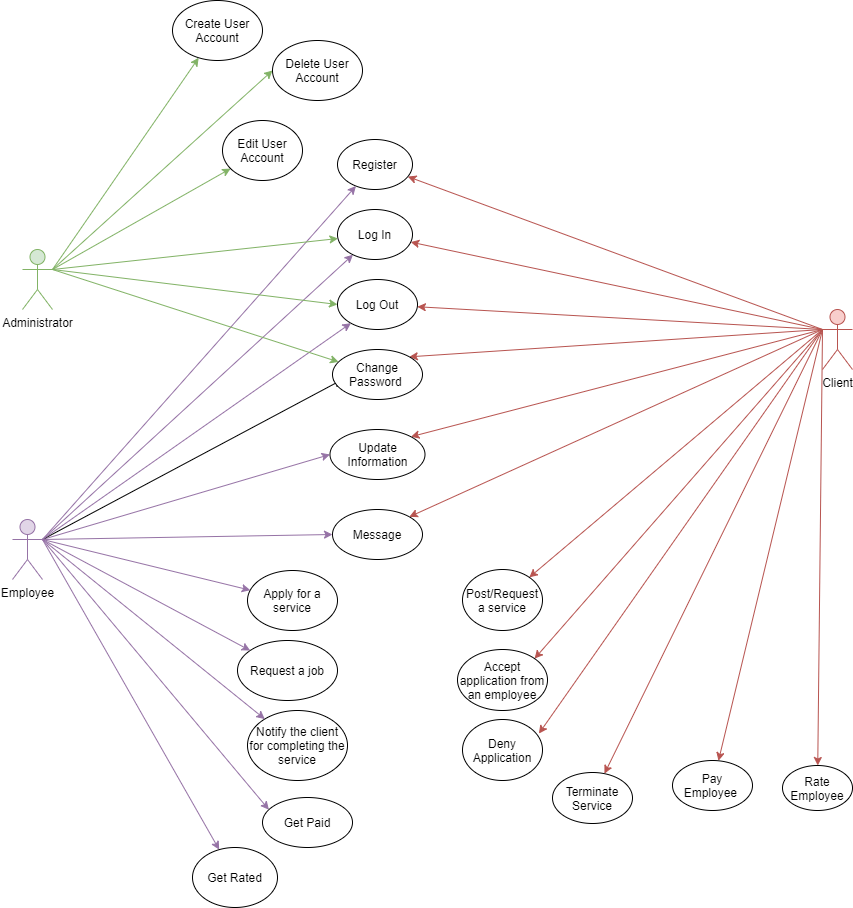

The diagram above was exported from draw.io. Its source (the exported page's mxGraphModel, read from the mxfile embedded in the PNG):
<mxGraphModel dx="1038" dy="579" grid="1" gridSize="10" guides="1" tooltips="1" connect="1" arrows="1" fold="1" page="1" pageScale="1" pageWidth="1169" pageHeight="1654" math="0" shadow="0">
  <root>
    <mxCell id="0" />
    <mxCell id="1" parent="0" />
    <mxCell id="pTR_J3ssW53nGYkAS5Vs-16" style="edgeStyle=none;rounded=0;orthogonalLoop=1;jettySize=auto;html=1;exitX=0;exitY=0.3333333333333333;exitDx=0;exitDy=0;exitPerimeter=0;fillColor=#f8cecc;strokeColor=#b85450;" parent="1" source="pTR_J3ssW53nGYkAS5Vs-1" target="pTR_J3ssW53nGYkAS5Vs-4" edge="1">
      <mxGeometry relative="1" as="geometry" />
    </mxCell>
    <mxCell id="pTR_J3ssW53nGYkAS5Vs-17" style="edgeStyle=none;rounded=0;orthogonalLoop=1;jettySize=auto;html=1;exitX=0;exitY=0.3333333333333333;exitDx=0;exitDy=0;exitPerimeter=0;fillColor=#f8cecc;strokeColor=#b85450;" parent="1" source="pTR_J3ssW53nGYkAS5Vs-1" target="pTR_J3ssW53nGYkAS5Vs-5" edge="1">
      <mxGeometry relative="1" as="geometry" />
    </mxCell>
    <mxCell id="pTR_J3ssW53nGYkAS5Vs-18" style="edgeStyle=none;rounded=0;orthogonalLoop=1;jettySize=auto;html=1;exitX=0;exitY=0.3333333333333333;exitDx=0;exitDy=0;exitPerimeter=0;fillColor=#f8cecc;strokeColor=#b85450;" parent="1" source="pTR_J3ssW53nGYkAS5Vs-1" target="pTR_J3ssW53nGYkAS5Vs-6" edge="1">
      <mxGeometry relative="1" as="geometry" />
    </mxCell>
    <mxCell id="pTR_J3ssW53nGYkAS5Vs-19" style="edgeStyle=none;rounded=0;orthogonalLoop=1;jettySize=auto;html=1;exitX=0;exitY=0.3333333333333333;exitDx=0;exitDy=0;exitPerimeter=0;entryX=1;entryY=0;entryDx=0;entryDy=0;fillColor=#f8cecc;strokeColor=#b85450;" parent="1" source="pTR_J3ssW53nGYkAS5Vs-1" target="pTR_J3ssW53nGYkAS5Vs-7" edge="1">
      <mxGeometry relative="1" as="geometry" />
    </mxCell>
    <mxCell id="pTR_J3ssW53nGYkAS5Vs-20" style="edgeStyle=none;rounded=0;orthogonalLoop=1;jettySize=auto;html=1;exitX=0;exitY=0.3333333333333333;exitDx=0;exitDy=0;exitPerimeter=0;entryX=1;entryY=0;entryDx=0;entryDy=0;fillColor=#f8cecc;strokeColor=#b85450;" parent="1" source="pTR_J3ssW53nGYkAS5Vs-1" target="pTR_J3ssW53nGYkAS5Vs-9" edge="1">
      <mxGeometry relative="1" as="geometry" />
    </mxCell>
    <mxCell id="pTR_J3ssW53nGYkAS5Vs-21" style="edgeStyle=none;rounded=0;orthogonalLoop=1;jettySize=auto;html=1;exitX=0;exitY=0.3333333333333333;exitDx=0;exitDy=0;exitPerimeter=0;entryX=1;entryY=0;entryDx=0;entryDy=0;fillColor=#f8cecc;strokeColor=#b85450;" parent="1" source="pTR_J3ssW53nGYkAS5Vs-1" target="pTR_J3ssW53nGYkAS5Vs-8" edge="1">
      <mxGeometry relative="1" as="geometry" />
    </mxCell>
    <mxCell id="pTR_J3ssW53nGYkAS5Vs-55" style="edgeStyle=none;rounded=0;orthogonalLoop=1;jettySize=auto;html=1;exitX=0;exitY=0.3333333333333333;exitDx=0;exitDy=0;exitPerimeter=0;entryX=1;entryY=0;entryDx=0;entryDy=0;fillColor=#f8cecc;strokeColor=#b85450;" parent="1" source="pTR_J3ssW53nGYkAS5Vs-1" target="pTR_J3ssW53nGYkAS5Vs-50" edge="1">
      <mxGeometry relative="1" as="geometry" />
    </mxCell>
    <mxCell id="pTR_J3ssW53nGYkAS5Vs-56" style="edgeStyle=none;rounded=0;orthogonalLoop=1;jettySize=auto;html=1;exitX=0;exitY=0.3333333333333333;exitDx=0;exitDy=0;exitPerimeter=0;fillColor=#f8cecc;strokeColor=#b85450;" parent="1" source="pTR_J3ssW53nGYkAS5Vs-1" target="pTR_J3ssW53nGYkAS5Vs-49" edge="1">
      <mxGeometry relative="1" as="geometry" />
    </mxCell>
    <mxCell id="pTR_J3ssW53nGYkAS5Vs-57" style="edgeStyle=none;rounded=0;orthogonalLoop=1;jettySize=auto;html=1;exitX=0;exitY=0.3333333333333333;exitDx=0;exitDy=0;exitPerimeter=0;entryX=0.955;entryY=0.231;entryDx=0;entryDy=0;entryPerimeter=0;fillColor=#f8cecc;strokeColor=#b85450;" parent="1" source="pTR_J3ssW53nGYkAS5Vs-1" target="pTR_J3ssW53nGYkAS5Vs-51" edge="1">
      <mxGeometry relative="1" as="geometry" />
    </mxCell>
    <mxCell id="pTR_J3ssW53nGYkAS5Vs-58" style="edgeStyle=none;rounded=0;orthogonalLoop=1;jettySize=auto;html=1;exitX=0;exitY=0.3333333333333333;exitDx=0;exitDy=0;exitPerimeter=0;fillColor=#f8cecc;strokeColor=#b85450;" parent="1" source="pTR_J3ssW53nGYkAS5Vs-1" target="pTR_J3ssW53nGYkAS5Vs-52" edge="1">
      <mxGeometry relative="1" as="geometry" />
    </mxCell>
    <mxCell id="pTR_J3ssW53nGYkAS5Vs-59" style="edgeStyle=none;rounded=0;orthogonalLoop=1;jettySize=auto;html=1;exitX=0;exitY=0.3333333333333333;exitDx=0;exitDy=0;exitPerimeter=0;fillColor=#f8cecc;strokeColor=#b85450;" parent="1" source="pTR_J3ssW53nGYkAS5Vs-1" target="pTR_J3ssW53nGYkAS5Vs-47" edge="1">
      <mxGeometry relative="1" as="geometry" />
    </mxCell>
    <mxCell id="pTR_J3ssW53nGYkAS5Vs-60" style="edgeStyle=none;rounded=0;orthogonalLoop=1;jettySize=auto;html=1;exitX=0;exitY=0.3333333333333333;exitDx=0;exitDy=0;exitPerimeter=0;fillColor=#f8cecc;strokeColor=#b85450;" parent="1" source="pTR_J3ssW53nGYkAS5Vs-1" target="pTR_J3ssW53nGYkAS5Vs-48" edge="1">
      <mxGeometry relative="1" as="geometry" />
    </mxCell>
    <mxCell id="pTR_J3ssW53nGYkAS5Vs-1" value="Client" style="shape=umlActor;verticalLabelPosition=bottom;verticalAlign=top;html=1;outlineConnect=0;fillColor=#f8cecc;strokeColor=#b85450;" parent="1" vertex="1">
      <mxGeometry x="1010" y="339" width="30" height="60" as="geometry" />
    </mxCell>
    <mxCell id="pTR_J3ssW53nGYkAS5Vs-23" style="edgeStyle=none;rounded=0;orthogonalLoop=1;jettySize=auto;html=1;exitX=1;exitY=0.3333333333333333;exitDx=0;exitDy=0;exitPerimeter=0;entryX=0;entryY=0.5;entryDx=0;entryDy=0;fillColor=#e1d5e7;strokeColor=#9673a6;" parent="1" source="pTR_J3ssW53nGYkAS5Vs-2" target="pTR_J3ssW53nGYkAS5Vs-8" edge="1">
      <mxGeometry relative="1" as="geometry" />
    </mxCell>
    <mxCell id="pTR_J3ssW53nGYkAS5Vs-24" style="edgeStyle=none;rounded=0;orthogonalLoop=1;jettySize=auto;html=1;exitX=1;exitY=0.3333333333333333;exitDx=0;exitDy=0;exitPerimeter=0;entryX=0;entryY=0.5;entryDx=0;entryDy=0;fillColor=#e1d5e7;strokeColor=#9673a6;" parent="1" source="pTR_J3ssW53nGYkAS5Vs-2" target="pTR_J3ssW53nGYkAS5Vs-9" edge="1">
      <mxGeometry relative="1" as="geometry" />
    </mxCell>
    <mxCell id="pTR_J3ssW53nGYkAS5Vs-25" style="edgeStyle=none;rounded=0;orthogonalLoop=1;jettySize=auto;html=1;exitX=1;exitY=0.3333333333333333;exitDx=0;exitDy=0;exitPerimeter=0;entryX=0.111;entryY=0.6;entryDx=0;entryDy=0;entryPerimeter=0;" parent="1" source="pTR_J3ssW53nGYkAS5Vs-2" target="pTR_J3ssW53nGYkAS5Vs-7" edge="1">
      <mxGeometry relative="1" as="geometry" />
    </mxCell>
    <mxCell id="pTR_J3ssW53nGYkAS5Vs-26" style="edgeStyle=none;rounded=0;orthogonalLoop=1;jettySize=auto;html=1;exitX=1;exitY=0.3333333333333333;exitDx=0;exitDy=0;exitPerimeter=0;fillColor=#e1d5e7;strokeColor=#9673a6;" parent="1" source="pTR_J3ssW53nGYkAS5Vs-2" target="pTR_J3ssW53nGYkAS5Vs-6" edge="1">
      <mxGeometry relative="1" as="geometry" />
    </mxCell>
    <mxCell id="pTR_J3ssW53nGYkAS5Vs-27" style="edgeStyle=none;rounded=0;orthogonalLoop=1;jettySize=auto;html=1;exitX=1;exitY=0.3333333333333333;exitDx=0;exitDy=0;exitPerimeter=0;fillColor=#e1d5e7;strokeColor=#9673a6;" parent="1" source="pTR_J3ssW53nGYkAS5Vs-2" target="pTR_J3ssW53nGYkAS5Vs-5" edge="1">
      <mxGeometry relative="1" as="geometry" />
    </mxCell>
    <mxCell id="pTR_J3ssW53nGYkAS5Vs-28" style="edgeStyle=none;rounded=0;orthogonalLoop=1;jettySize=auto;html=1;exitX=1;exitY=0.3333333333333333;exitDx=0;exitDy=0;exitPerimeter=0;fillColor=#e1d5e7;strokeColor=#9673a6;" parent="1" source="pTR_J3ssW53nGYkAS5Vs-2" target="pTR_J3ssW53nGYkAS5Vs-4" edge="1">
      <mxGeometry relative="1" as="geometry" />
    </mxCell>
    <mxCell id="pTR_J3ssW53nGYkAS5Vs-42" style="edgeStyle=none;rounded=0;orthogonalLoop=1;jettySize=auto;html=1;exitX=1;exitY=0.3333333333333333;exitDx=0;exitDy=0;exitPerimeter=0;fillColor=#e1d5e7;strokeColor=#9673a6;" parent="1" source="pTR_J3ssW53nGYkAS5Vs-2" target="pTR_J3ssW53nGYkAS5Vs-37" edge="1">
      <mxGeometry relative="1" as="geometry" />
    </mxCell>
    <mxCell id="pTR_J3ssW53nGYkAS5Vs-43" style="edgeStyle=none;rounded=0;orthogonalLoop=1;jettySize=auto;html=1;exitX=1;exitY=0.3333333333333333;exitDx=0;exitDy=0;exitPerimeter=0;fillColor=#e1d5e7;strokeColor=#9673a6;" parent="1" source="pTR_J3ssW53nGYkAS5Vs-2" target="pTR_J3ssW53nGYkAS5Vs-38" edge="1">
      <mxGeometry relative="1" as="geometry" />
    </mxCell>
    <mxCell id="pTR_J3ssW53nGYkAS5Vs-44" style="edgeStyle=none;rounded=0;orthogonalLoop=1;jettySize=auto;html=1;exitX=1;exitY=0.3333333333333333;exitDx=0;exitDy=0;exitPerimeter=0;fillColor=#e1d5e7;strokeColor=#9673a6;" parent="1" source="pTR_J3ssW53nGYkAS5Vs-2" target="pTR_J3ssW53nGYkAS5Vs-39" edge="1">
      <mxGeometry relative="1" as="geometry" />
    </mxCell>
    <mxCell id="pTR_J3ssW53nGYkAS5Vs-45" style="edgeStyle=none;rounded=0;orthogonalLoop=1;jettySize=auto;html=1;exitX=1;exitY=0.3333333333333333;exitDx=0;exitDy=0;exitPerimeter=0;entryX=0.071;entryY=0.244;entryDx=0;entryDy=0;entryPerimeter=0;fillColor=#e1d5e7;strokeColor=#9673a6;" parent="1" source="pTR_J3ssW53nGYkAS5Vs-2" target="pTR_J3ssW53nGYkAS5Vs-40" edge="1">
      <mxGeometry relative="1" as="geometry" />
    </mxCell>
    <mxCell id="pTR_J3ssW53nGYkAS5Vs-46" style="edgeStyle=none;rounded=0;orthogonalLoop=1;jettySize=auto;html=1;exitX=1;exitY=0.3333333333333333;exitDx=0;exitDy=0;exitPerimeter=0;fillColor=#e1d5e7;strokeColor=#9673a6;" parent="1" source="pTR_J3ssW53nGYkAS5Vs-2" target="pTR_J3ssW53nGYkAS5Vs-41" edge="1">
      <mxGeometry relative="1" as="geometry" />
    </mxCell>
    <mxCell id="pTR_J3ssW53nGYkAS5Vs-2" value="Employee" style="shape=umlActor;verticalLabelPosition=bottom;verticalAlign=top;html=1;outlineConnect=0;fillColor=#e1d5e7;strokeColor=#9673a6;" parent="1" vertex="1">
      <mxGeometry x="200" y="549" width="30" height="60" as="geometry" />
    </mxCell>
    <mxCell id="pTR_J3ssW53nGYkAS5Vs-11" style="rounded=0;orthogonalLoop=1;jettySize=auto;html=1;exitX=1;exitY=0.3333333333333333;exitDx=0;exitDy=0;exitPerimeter=0;fillColor=#d5e8d4;strokeColor=#82b366;" parent="1" source="pTR_J3ssW53nGYkAS5Vs-3" target="pTR_J3ssW53nGYkAS5Vs-5" edge="1">
      <mxGeometry relative="1" as="geometry" />
    </mxCell>
    <mxCell id="pTR_J3ssW53nGYkAS5Vs-12" style="edgeStyle=none;rounded=0;orthogonalLoop=1;jettySize=auto;html=1;exitX=1;exitY=0.3333333333333333;exitDx=0;exitDy=0;exitPerimeter=0;entryX=0;entryY=0.5;entryDx=0;entryDy=0;fillColor=#d5e8d4;strokeColor=#82b366;" parent="1" source="pTR_J3ssW53nGYkAS5Vs-3" target="pTR_J3ssW53nGYkAS5Vs-6" edge="1">
      <mxGeometry relative="1" as="geometry" />
    </mxCell>
    <mxCell id="pTR_J3ssW53nGYkAS5Vs-15" style="edgeStyle=none;rounded=0;orthogonalLoop=1;jettySize=auto;html=1;exitX=1;exitY=0.3333333333333333;exitDx=0;exitDy=0;exitPerimeter=0;fillColor=#d5e8d4;strokeColor=#82b366;" parent="1" source="pTR_J3ssW53nGYkAS5Vs-3" target="pTR_J3ssW53nGYkAS5Vs-7" edge="1">
      <mxGeometry relative="1" as="geometry" />
    </mxCell>
    <mxCell id="pTR_J3ssW53nGYkAS5Vs-32" style="edgeStyle=none;rounded=0;orthogonalLoop=1;jettySize=auto;html=1;exitX=1;exitY=0.3333333333333333;exitDx=0;exitDy=0;exitPerimeter=0;fillColor=#d5e8d4;strokeColor=#82b366;" parent="1" source="pTR_J3ssW53nGYkAS5Vs-3" target="pTR_J3ssW53nGYkAS5Vs-29" edge="1">
      <mxGeometry relative="1" as="geometry" />
    </mxCell>
    <mxCell id="pTR_J3ssW53nGYkAS5Vs-33" style="edgeStyle=none;rounded=0;orthogonalLoop=1;jettySize=auto;html=1;exitX=1;exitY=0.3333333333333333;exitDx=0;exitDy=0;exitPerimeter=0;entryX=0;entryY=0.5;entryDx=0;entryDy=0;fillColor=#d5e8d4;strokeColor=#82b366;" parent="1" source="pTR_J3ssW53nGYkAS5Vs-3" target="pTR_J3ssW53nGYkAS5Vs-30" edge="1">
      <mxGeometry relative="1" as="geometry" />
    </mxCell>
    <mxCell id="pTR_J3ssW53nGYkAS5Vs-34" style="edgeStyle=none;rounded=0;orthogonalLoop=1;jettySize=auto;html=1;exitX=1;exitY=0.3333333333333333;exitDx=0;exitDy=0;exitPerimeter=0;fillColor=#d5e8d4;strokeColor=#82b366;" parent="1" source="pTR_J3ssW53nGYkAS5Vs-3" target="pTR_J3ssW53nGYkAS5Vs-31" edge="1">
      <mxGeometry relative="1" as="geometry" />
    </mxCell>
    <mxCell id="pTR_J3ssW53nGYkAS5Vs-3" value="Administrator" style="shape=umlActor;verticalLabelPosition=bottom;verticalAlign=top;html=1;outlineConnect=0;fillColor=#d5e8d4;strokeColor=#82b366;" parent="1" vertex="1">
      <mxGeometry x="210" y="279" width="30" height="60" as="geometry" />
    </mxCell>
    <mxCell id="pTR_J3ssW53nGYkAS5Vs-4" value="Register" style="ellipse;whiteSpace=wrap;html=1;" parent="1" vertex="1">
      <mxGeometry x="525" y="169" width="75" height="50" as="geometry" />
    </mxCell>
    <mxCell id="pTR_J3ssW53nGYkAS5Vs-5" value="Log In" style="ellipse;whiteSpace=wrap;html=1;" parent="1" vertex="1">
      <mxGeometry x="525" y="239" width="75" height="50" as="geometry" />
    </mxCell>
    <mxCell id="pTR_J3ssW53nGYkAS5Vs-6" value="Log Out" style="ellipse;whiteSpace=wrap;html=1;" parent="1" vertex="1">
      <mxGeometry x="525" y="309" width="80" height="50" as="geometry" />
    </mxCell>
    <mxCell id="pTR_J3ssW53nGYkAS5Vs-7" value="Change Password&amp;nbsp;" style="ellipse;whiteSpace=wrap;html=1;" parent="1" vertex="1">
      <mxGeometry x="520" y="379" width="90" height="50" as="geometry" />
    </mxCell>
    <mxCell id="pTR_J3ssW53nGYkAS5Vs-8" value="Message" style="ellipse;whiteSpace=wrap;html=1;" parent="1" vertex="1">
      <mxGeometry x="520" y="539" width="90" height="50" as="geometry" />
    </mxCell>
    <mxCell id="pTR_J3ssW53nGYkAS5Vs-9" value="Update Information" style="ellipse;whiteSpace=wrap;html=1;" parent="1" vertex="1">
      <mxGeometry x="517.5" y="459" width="95" height="50" as="geometry" />
    </mxCell>
    <mxCell id="pTR_J3ssW53nGYkAS5Vs-29" value="Create User Account" style="ellipse;whiteSpace=wrap;html=1;" parent="1" vertex="1">
      <mxGeometry x="360" y="30" width="90" height="60" as="geometry" />
    </mxCell>
    <mxCell id="pTR_J3ssW53nGYkAS5Vs-30" value="Delete User Account" style="ellipse;whiteSpace=wrap;html=1;" parent="1" vertex="1">
      <mxGeometry x="460" y="70" width="90" height="60" as="geometry" />
    </mxCell>
    <mxCell id="pTR_J3ssW53nGYkAS5Vs-31" value="Edit User Account" style="ellipse;whiteSpace=wrap;html=1;" parent="1" vertex="1">
      <mxGeometry x="410" y="150" width="80" height="60" as="geometry" />
    </mxCell>
    <mxCell id="pTR_J3ssW53nGYkAS5Vs-37" value="Apply for a service" style="ellipse;whiteSpace=wrap;html=1;" parent="1" vertex="1">
      <mxGeometry x="435" y="600" width="90" height="60" as="geometry" />
    </mxCell>
    <mxCell id="pTR_J3ssW53nGYkAS5Vs-38" value="Request a job" style="ellipse;whiteSpace=wrap;html=1;" parent="1" vertex="1">
      <mxGeometry x="425" y="670" width="100" height="60" as="geometry" />
    </mxCell>
    <mxCell id="pTR_J3ssW53nGYkAS5Vs-39" value="Notify the client for completing the service" style="ellipse;whiteSpace=wrap;html=1;" parent="1" vertex="1">
      <mxGeometry x="435" y="740" width="100" height="70" as="geometry" />
    </mxCell>
    <mxCell id="pTR_J3ssW53nGYkAS5Vs-40" value="Get Paid" style="ellipse;whiteSpace=wrap;html=1;" parent="1" vertex="1">
      <mxGeometry x="450" y="827" width="90" height="50" as="geometry" />
    </mxCell>
    <mxCell id="pTR_J3ssW53nGYkAS5Vs-41" value="Get Rated" style="ellipse;whiteSpace=wrap;html=1;" parent="1" vertex="1">
      <mxGeometry x="380" y="877" width="85" height="60" as="geometry" />
    </mxCell>
    <mxCell id="pTR_J3ssW53nGYkAS5Vs-47" value="Pay Employee&amp;nbsp;" style="ellipse;whiteSpace=wrap;html=1;" parent="1" vertex="1">
      <mxGeometry x="860" y="790" width="80" height="50" as="geometry" />
    </mxCell>
    <mxCell id="pTR_J3ssW53nGYkAS5Vs-48" value="Rate Employee" style="ellipse;whiteSpace=wrap;html=1;" parent="1" vertex="1">
      <mxGeometry x="970" y="795" width="70" height="45" as="geometry" />
    </mxCell>
    <mxCell id="pTR_J3ssW53nGYkAS5Vs-49" value="Post/Request a service" style="ellipse;whiteSpace=wrap;html=1;" parent="1" vertex="1">
      <mxGeometry x="650" y="599" width="80" height="61" as="geometry" />
    </mxCell>
    <mxCell id="pTR_J3ssW53nGYkAS5Vs-50" value="Accept application from an employee" style="ellipse;whiteSpace=wrap;html=1;" parent="1" vertex="1">
      <mxGeometry x="645" y="679" width="90" height="61" as="geometry" />
    </mxCell>
    <mxCell id="pTR_J3ssW53nGYkAS5Vs-51" value="Deny Application" style="ellipse;whiteSpace=wrap;html=1;" parent="1" vertex="1">
      <mxGeometry x="650" y="749" width="80" height="61" as="geometry" />
    </mxCell>
    <mxCell id="pTR_J3ssW53nGYkAS5Vs-52" value="Terminate Service" style="ellipse;whiteSpace=wrap;html=1;" parent="1" vertex="1">
      <mxGeometry x="740" y="802" width="80" height="51" as="geometry" />
    </mxCell>
  </root>
</mxGraphModel>